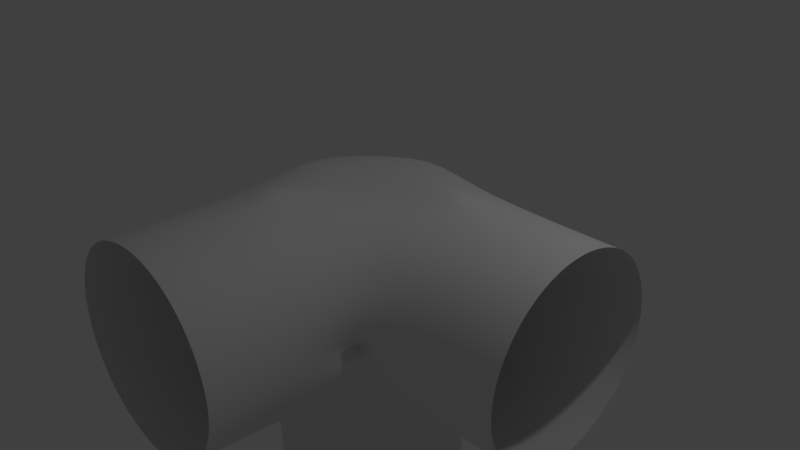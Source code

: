 # Source: threecylinderjoint.blend  (saved by Blender 2.79.0; exported with 4.5.12 LTS)
import bpy
from mathutils import Matrix  # noqa: F401  (used for matrix-valued properties, if any)

bpy.ops.wm.read_factory_settings(use_empty=True)
scene = bpy.context.scene
scene.name = 'Scene'

# ---- collections
col_collection_1 = bpy.data.collections.new('Collection 1'); scene.collection.children.link(col_collection_1)

# ---- materials (node trees are filled in below, after node groups)
mat_material = bpy.data.materials.new('Material')
mat_material.alpha_threshold = 0.0
mat_material.use_transparent_shadow = False
mat_material.roughness = 0.5
mat_material.line_color = (0.0, 0.0, 0.0, 1.0)

# ---- material node trees

# ---- world
world_world = bpy.data.worlds.new('World'); scene.world = world_world
world_world.color = (0.05088, 0.05088, 0.05088)
world_world.use_sun_shadow = False
world_world.sun_shadow_jitter_overblur = 0.0
world_world.cycles.sampling_method = 'MANUAL'

# ---- cameras
cam_camera = bpy.data.cameras.new('Camera')
cam_camera.clip_end = 100.0
cam_camera.lens = 35.0
cam_camera.sensor_width = 32.0
cam_camera.sensor_height = 18.0
cam_camera.ortho_scale = 7.314
cam_camera.dof.focus_distance = 0.0
cam_camera.dof.aperture_fstop = 128.0

# ---- lights
light_lamp = bpy.data.lights.new('Lamp', 'POINT')
light_lamp.transmission_factor = 0.0
light_lamp.cutoff_distance = 30.0
light_lamp.energy = 100.0
light_lamp.shadow_buffer_clip_start = 1.001
light_lamp.shadow_soft_size = 0.1
light_lamp.shadow_maximum_resolution = 0.006
light_lamp.use_absolute_resolution = True

# ---- meshes
me_cube = bpy.data.meshes.new('Cube')
me_cube.from_pydata([(1.0, 1.0, -1.0), (1.0, -1.0, -1.0), (-1.0, -1.0, -1.0), (-1.0, 1.0, -1.0), (1.0, 1.0, 1.0), (1.0, -1.0, 1.0), (-1.0, -1.0, 1.0), (-0.7071, 0.7071, 0.7071), (1.442, -0.02761, -1.442), (0.02761, 1.386, -1.442), (1.442, 1.386, -0.02761), (0.02761, -1.442, -1.442), (1.442, -1.442, -0.02761), (-1.386, -0.02761, -1.442), (-1.386, -1.442, -0.02761), (-1.386, 1.386, -0.02761), (1.442, -0.02761, 1.386), (0.02761, 1.386, 1.386), (0.02761, -1.442, 1.386), (-1.386, -0.02761, 1.386), (0.01952, 0.9804, -0.01952), (-0.9804, -0.01952, -0.01952), (-2.98e-07, -1.0, 0.0), (1.0, -2.98e-07, 0.0), (0.01952, -0.01952, 0.9804), (5.96e-08, 1.192e-07, -1.0), (-1.0, -1.0, -3.221), (3.221, -1.0, 1.0), (-1.0, -3.221, 1.0), (-1.386, -3.221, -0.02761), (0.02761, -3.221, -1.442), (-1.0, -3.221, -1.0), (1.0, -3.221, -1.0), (1.442, -3.221, -0.02761), (1.0, -3.221, 1.0), (0.02761, -3.221, 1.386), (3.221, -0.02761, -1.442), (3.221, -1.442, -0.02761), (3.221, -1.0, -1.0), (3.221, 1.0, -1.0), (3.221, 1.386, -0.02761), (3.221, 1.0, 1.0), (3.221, -0.02761, 1.386), (-1.386, -0.02761, -3.221), (-1.0, 1.0, -3.221), (1.0, 1.0, -3.221), (0.02761, 1.386, -3.221), (1.442, -0.02761, -3.221), (1.0, -1.0, -3.221), (0.02761, -1.442, -3.221)], [(22, 14), (12, 22), (22, 11), (18, 22), (23, 12), (10, 23), (23, 8), (16, 23), (25, 13), (8, 25), (25, 9), (11, 25)], [(24, 19, 6, 18), (21, 19, 7, 15), (20, 9, 3, 15), (17, 20, 15, 7), (4, 10, 20, 17), (10, 0, 9, 20), (13, 21, 15, 3), (2, 14, 21, 13), (14, 6, 19, 21), (16, 24, 18, 5), (4, 17, 24, 16), (17, 7, 19, 24), (2, 26, 49, 11), (13, 43, 26, 2), (5, 27, 42, 16), (12, 37, 27, 5), (6, 28, 35, 18), (14, 29, 28, 6), (2, 31, 29, 14), (11, 30, 31, 2), (12, 33, 32, 1), (1, 32, 30, 11), (5, 34, 33, 12), (18, 35, 34, 5), (1, 38, 37, 12), (8, 36, 38, 1), (10, 40, 39, 0), (0, 39, 36, 8), (4, 41, 40, 10), (16, 42, 41, 4), (3, 44, 43, 13), (9, 46, 44, 3), (8, 47, 45, 0), (0, 45, 46, 9), (1, 48, 47, 8), (11, 49, 48, 1)])
me_cube.polygons.foreach_set('use_smooth', [True] * 36)
me_cube.materials.append(mat_material)
me_cube.use_remesh_preserve_volume = False
me_cube.use_remesh_preserve_attributes = False
me_cube.use_mirror_vertex_groups = False
me_cube.update()

# ---- objects
ob_cube = bpy.data.objects.new('Cube', me_cube)
ob_lamp = bpy.data.objects.new('Lamp', light_lamp)
ob_camera = bpy.data.objects.new('Camera', cam_camera)

# ---- transforms, parenting, visibility, modifiers, constraints
ob_cube.location = (0.0, 0.0, 0.0)
ob_cube.lock_rotations_4d = False
ob_cube.empty_display_type = 'ARROWS'
ob_cube.lineart.crease_threshold = 0.0
_m = ob_cube.modifiers.new('Subsurf', 'SUBSURF')
_m.uv_smooth = 'PRESERVE_CORNERS'
_m.render_levels = 3
_m.show_only_control_edges = False
ob_lamp.location = (4.076, 1.005, 5.904)
ob_lamp.rotation_euler = (0.6503, 0.05522, 1.866)
ob_lamp.lock_rotations_4d = False
ob_lamp.empty_display_type = 'ARROWS'
ob_lamp.color = (0.0, 0.0, 0.0, 0.0)
ob_lamp.lineart.crease_threshold = 0.0
ob_camera.location = (7.481, -6.508, 5.344)
ob_camera.rotation_euler = (1.109, 0.0, 0.8149)
ob_camera.lock_rotations_4d = False
ob_camera.empty_display_type = 'ARROWS'
ob_camera.color = (0.0, 0.0, 0.0, 0.0)
ob_camera.display_type = 'WIRE'
ob_camera.lineart.crease_threshold = 0.0

# ---- collection membership
col_collection_1.objects.link(ob_cube)
col_collection_1.objects.link(ob_lamp)
col_collection_1.objects.link(ob_camera)

# ---- scene / render settings (as saved in the file)
scene.camera = ob_camera
scene.frame_start = 1; scene.frame_end = 250; scene.frame_set(1)
scene.render.engine = 'BLENDER_EEVEE_NEXT'
scene.render.resolution_percentage = 50
scene.render.dither_intensity = 0.0
scene.cycles.use_denoising = False
scene.cycles.samples = 128
scene.cycles.sampling_pattern = 'TABULATED_SOBOL'
scene.cycles.use_adaptive_sampling = False
scene.cycles.use_light_tree = False
scene.cycles.blur_glossy = 0.0
scene.cycles.sample_clamp_indirect = 0.0
scene.view_settings.view_transform = 'Standard'
bpy.context.view_layer.update()
